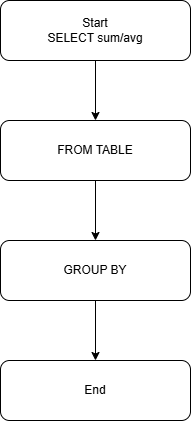

The diagram above was exported from draw.io. Its source (the exported page's mxGraphModel, read from the mxfile embedded in the PNG):
<mxGraphModel dx="1030" dy="614" grid="1" gridSize="10" guides="1" tooltips="1" connect="1" arrows="1" fold="1" page="1" pageScale="1" pageWidth="850" pageHeight="1100" math="0" shadow="0">
  <root>
    <mxCell id="0" />
    <mxCell id="1" parent="0" />
    <mxCell id="Tt9kXb8kTtbxbwzOgmXw-6" edge="1" parent="1" source="Tt9kXb8kTtbxbwzOgmXw-2" style="edgeStyle=orthogonalEdgeStyle;rounded=0;orthogonalLoop=1;jettySize=auto;html=1;" target="Tt9kXb8kTtbxbwzOgmXw-3" value="">
      <mxGeometry relative="1" as="geometry" />
    </mxCell>
    <mxCell id="Tt9kXb8kTtbxbwzOgmXw-2" parent="1" style="rounded=1;whiteSpace=wrap;html=1;" value="Start&lt;br&gt;&lt;div&gt;SELECT sum/avg&lt;/div&gt;" vertex="1">
      <mxGeometry height="60" width="190" x="330" y="70" as="geometry" />
    </mxCell>
    <mxCell id="Tt9kXb8kTtbxbwzOgmXw-7" edge="1" parent="1" source="Tt9kXb8kTtbxbwzOgmXw-3" style="edgeStyle=orthogonalEdgeStyle;rounded=0;orthogonalLoop=1;jettySize=auto;html=1;" target="Tt9kXb8kTtbxbwzOgmXw-4" value="">
      <mxGeometry relative="1" as="geometry" />
    </mxCell>
    <mxCell id="Tt9kXb8kTtbxbwzOgmXw-3" parent="1" style="rounded=1;whiteSpace=wrap;html=1;" value="FROM TABLE" vertex="1">
      <mxGeometry height="60" width="190" x="330" y="190" as="geometry" />
    </mxCell>
    <mxCell id="Tt9kXb8kTtbxbwzOgmXw-8" edge="1" parent="1" source="Tt9kXb8kTtbxbwzOgmXw-4" style="edgeStyle=orthogonalEdgeStyle;rounded=0;orthogonalLoop=1;jettySize=auto;html=1;" target="Tt9kXb8kTtbxbwzOgmXw-5" value="">
      <mxGeometry relative="1" as="geometry" />
    </mxCell>
    <mxCell id="Tt9kXb8kTtbxbwzOgmXw-4" parent="1" style="rounded=1;whiteSpace=wrap;html=1;" value="GROUP BY" vertex="1">
      <mxGeometry height="60" width="190" x="330" y="310" as="geometry" />
    </mxCell>
    <mxCell id="Tt9kXb8kTtbxbwzOgmXw-5" parent="1" style="rounded=1;whiteSpace=wrap;html=1;" value="End" vertex="1">
      <mxGeometry height="60" width="190" x="330" y="430" as="geometry" />
    </mxCell>
  </root>
</mxGraphModel>